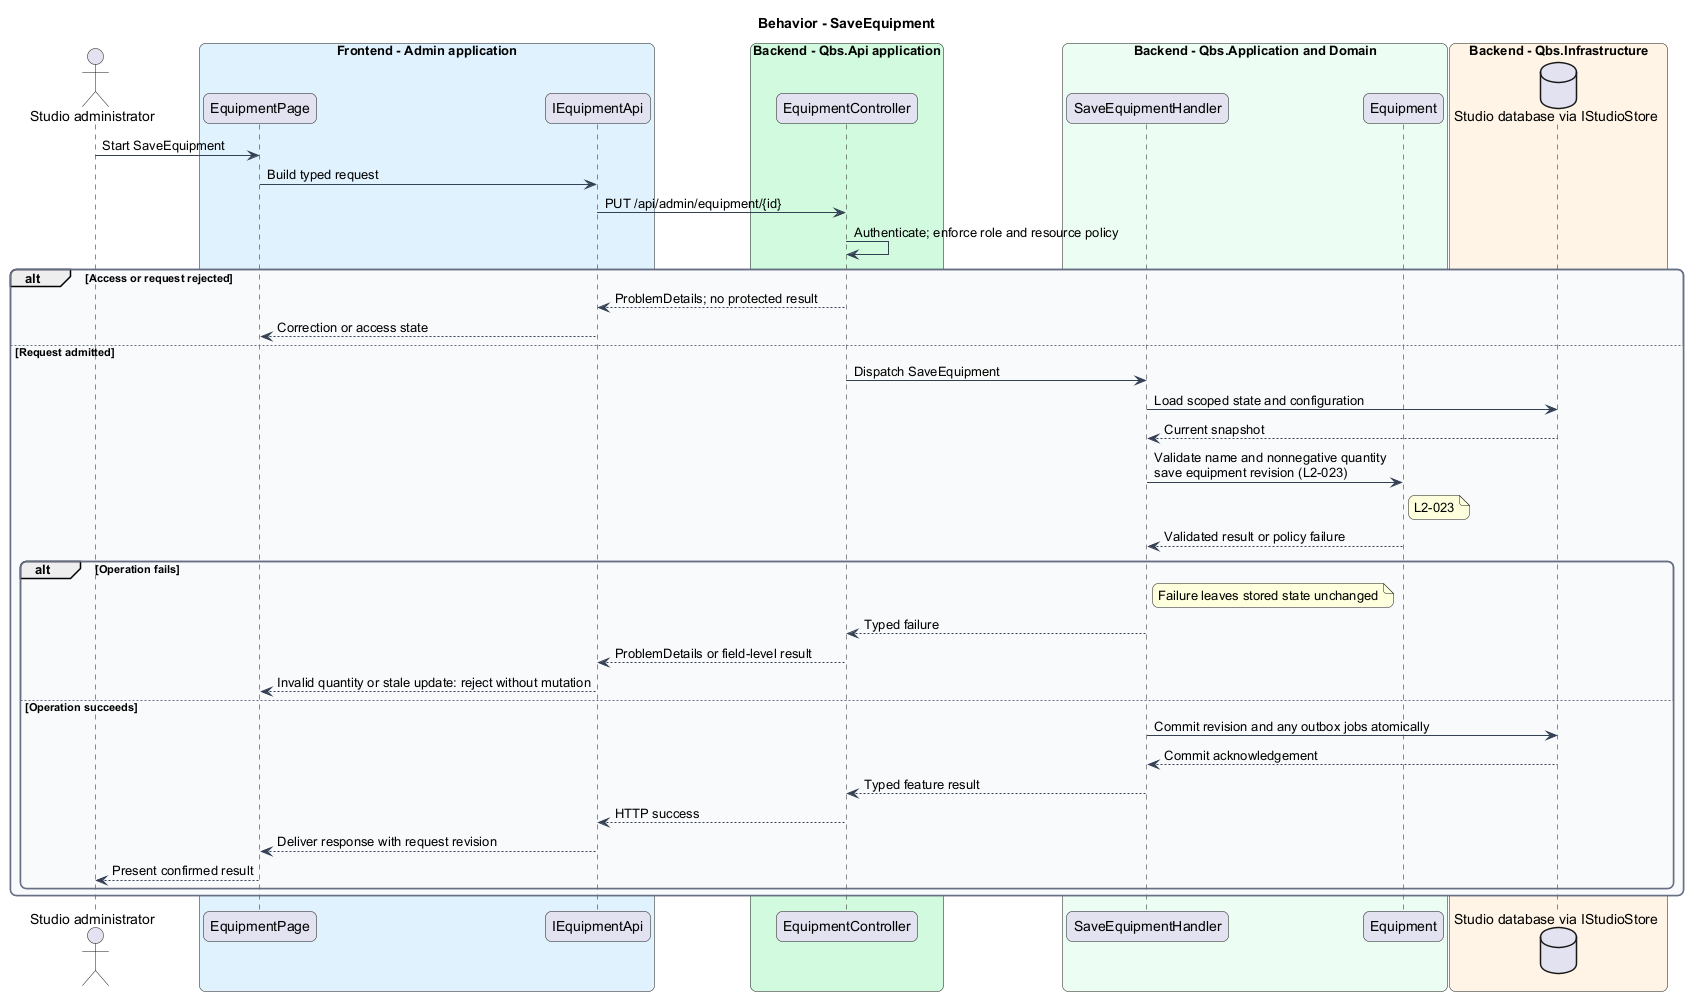

The diagram above was rendered by PlantUML. Its source (embedded in the PNG):
@startuml
skinparam backgroundColor #FFFFFF
skinparam shadowing false
skinparam roundcorner 12
skinparam defaultFontName Arial
skinparam ArrowColor #344054
skinparam rectangle {
  BorderColor #344054
  FontColor #101828
}
skinparam package {
  BorderColor #667085
  FontColor #101828
  BackgroundColor #F9FAFB
}
title Behavior - SaveEquipment
actor "Studio administrator" as actor
box "Frontend - Admin application" #E0F2FE
 participant "EquipmentPage" as page
 participant "IEquipmentApi" as client
end box
box "Backend - Qbs.Api application" #D1FADF
 participant "EquipmentController" as controller
end box
box "Backend - Qbs.Application and Domain" #ECFDF3
 participant "SaveEquipmentHandler" as handler
 participant "Equipment" as entity
end box
box "Backend - Qbs.Infrastructure" #FFF4E5
 database "Studio database via IStudioStore" as db
end box
actor -> page : Start SaveEquipment
page -> client : Build typed request
client -> controller : PUT /api/admin/equipment/{id}
controller -> controller : Authenticate; enforce role and resource policy
alt Access or request rejected
controller --> client : ProblemDetails; no protected result
client --> page : Correction or access state
else Request admitted
controller -> handler : Dispatch SaveEquipment
handler -> db : Load scoped state and configuration
db --> handler : Current snapshot
handler -> entity : Validate name and nonnegative quantity\nsave equipment revision (L2-023)
note right of entity
L2-023
end note
entity --> handler : Validated result or policy failure
alt Operation fails
note right of handler : Failure leaves stored state unchanged
handler --> controller : Typed failure
controller --> client : ProblemDetails or field-level result
client --> page : Invalid quantity or stale update: reject without mutation
else Operation succeeds
handler -> db : Commit revision and any outbox jobs atomically
db --> handler : Commit acknowledgement
handler --> controller : Typed feature result
controller --> client : HTTP success
client --> page : Deliver response with request revision
page --> actor : Present confirmed result
end
end
@enduml